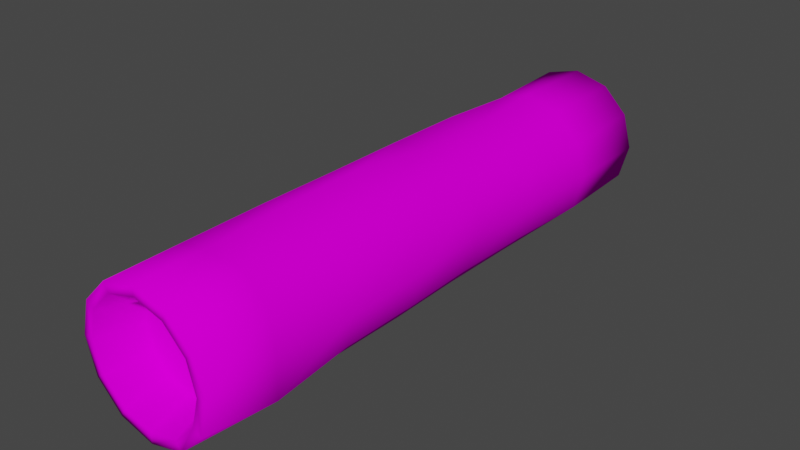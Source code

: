 # Source: FallenLog01.blend  (saved by Blender 3.2.14; exported with 4.5.12 LTS)
import bpy
from mathutils import Matrix  # noqa: F401  (used for matrix-valued properties, if any)

bpy.ops.wm.read_factory_settings(use_empty=True)
scene = bpy.context.scene
scene.name = 'Scene'

# ---- collections
col_collection = bpy.data.collections.new('Collection'); scene.collection.children.link(col_collection)

# ---- images (referenced by path relative to the original .blend; pixels are not part of the script)
import os
ASSET_DIR = os.environ.get("B2B_ASSET_DIR", "")  # directory of the original .blend (textures are referenced by path, not embedded)
HERE = os.path.dirname(os.path.abspath(__file__))  # packed textures are extracted next to this script under _unpacked/

def load_image(name, relpath, width, height, colorspace="sRGB"):
    """Load a texture the original file referenced (path relative to the .blend, or extracted next to this script)."""
    p = next((c for c in (os.path.join(HERE, relpath), os.path.join(ASSET_DIR, relpath)) if relpath and os.path.exists(c)), "")
    if p:
        img = bpy.data.images.load(p, check_existing=True)
        img.name = name
    else:  # same state as the original file: an image datablock whose file is absent (Cycles renders it pink)
        img = bpy.data.images.new(name, width, height)
        img.source = "FILE"
        img.filepath = "//" + (relpath or name)
    img.colorspace_settings.name = colorspace
    return img
img_log_png = load_image('Log.png', 'Log.png', 1024, 1024, 'sRGB')

# ---- materials (node trees are filled in below, after node groups)
mat_log = bpy.data.materials.new('Log')
mat_log.use_transparent_shadow = False

# ---- material node trees
mat_log.use_nodes = True; mat_log.node_tree.nodes.clear()
_N = mat_log.node_tree.nodes; _L = mat_log.node_tree.links
n0 = _N.new('ShaderNodeBsdfPrincipled'); n0.name = 'Principled BSDF'; n0.location = (10, 300)
n0.distribution = 'GGX'
n0.subsurface_method = 'BURLEY'
n0.inputs[2].default_value = 1.0
n0.inputs[3].default_value = 1.45
n0.inputs[13].default_value = 0.0
n0.inputs[27].default_value = (0.0, 0.0, 0.0, 1.0)
n0.inputs[28].default_value = 1.0
n1 = _N.new('ShaderNodeOutputMaterial'); n1.name = 'Material Output'; n1.location = (300, 300)
n2 = _N.new('ShaderNodeTexImage'); n2.name = 'Image Texture'; n2.location = (-280, 280)
n2.image = img_log_png
_L.new(n0.outputs[0], n1.inputs[0])
_L.new(n2.outputs[0], n0.inputs[0])
n1.is_active_output = True

# ---- world
world_world = bpy.data.worlds.new('World'); scene.world = world_world
world_world.use_nodes = True; world_world.node_tree.nodes.clear()
_N = world_world.node_tree.nodes; _L = world_world.node_tree.links
n0 = _N.new('ShaderNodeOutputWorld'); n0.name = 'World Output'; n0.location = (300, 300)
n1 = _N.new('ShaderNodeBackground'); n1.name = 'Background'; n1.location = (10, 300)
n1.inputs[0].default_value = (0.05088, 0.05088, 0.05088, 1.0)
_L.new(n1.outputs[0], n0.inputs[0])
n0.is_active_output = True
world_world.color = (0.05088, 0.05088, 0.05088)
world_world.use_sun_shadow = False
world_world.sun_shadow_jitter_overblur = 0.0

# ---- meshes
me_cylinder_001 = bpy.data.meshes.new('Cylinder.001')
me_cylinder_001.from_pydata([(5.2e-09, 1.362, -2.894), (5.2e-09, 1.362, 4.435), (0.3315, 1.273, -2.894), (0.3315, 1.273, 4.435), (0.5741, 1.031, -2.894), (0.5741, 1.031, 4.435), (0.6629, 0.6994, -2.894), (0.6629, 0.6994, 4.435), (0.5741, 0.3679, -2.894), (0.5741, 0.3679, 4.435), (0.3315, 0.1252, -2.894), (0.3315, 0.1252, 4.435), (-6.887e-08, 0.03641, -2.894), (-6.591e-08, 0.03641, 4.435), (-0.3315, 0.1252, -2.894), (-0.3315, 0.1252, 4.435), (-0.5741, 0.3679, -2.894), (-0.5741, 0.3679, 4.435), (-0.6629, 0.6994, -2.894), (-0.6629, 0.6994, 4.435), (-0.5741, 1.031, -2.894), (-0.5741, 1.031, 4.435), (-0.3315, 1.273, -2.894), (-0.3315, 1.273, 4.435), (0.01217, 1.708, -2.048), (0.01918, 1.616, -0.8355), (0.0469, 1.652, 0.3405), (-0.04493, 1.758, 1.558), (-0.05062, 1.739, 2.739), (-0.04996, 1.674, 4.035), (0.462, 1.576, 3.922), (0.4915, 1.572, 2.775), (0.5152, 1.549, 1.618), (0.4991, 1.58, 0.3513), (0.5225, 1.477, -0.8608), (0.5065, 1.563, -2.067), (0.8647, 1.201, 3.98), (0.8771, 1.189, 2.775), (0.8513, 1.234, 1.546), (0.8723, 1.152, 0.2982), (0.8703, 1.141, -0.8886), (0.9016, 1.183, -2.044), (0.9571, 0.7176, 4.0), (0.9596, 0.6549, 2.783), (1.029, 0.7335, 1.578), (0.9362, 0.7216, 0.2903), (0.9913, 0.7101, -0.8196), (1.023, 0.6927, -2.088), (0.9308, 0.1267, 3.996), (0.861, 0.1923, 2.786), (0.8686, 0.1988, 1.572), (0.8099, 0.1724, 0.4066), (0.8566, 0.1942, -0.8228), (0.9035, 0.1798, -2.067), (0.4996, -0.1691, 3.983), (0.4634, -0.2122, 2.765), (0.5358, -0.1542, 1.502), (0.5512, -0.1178, 0.3901), (0.4939, -0.1814, -0.8748), (0.5111, -0.1362, -2.04), (0.005625, -0.3105, 3.971), (-0.0505, -0.3095, 2.754), (-0.004539, -0.3359, 1.541), (-0.0001336, -0.3006, 0.3587), (0.05561, -0.2431, -0.7997), (0.0008288, -0.3019, -2.057), (-0.4693, -0.2049, 3.912), (-0.4368, -0.1211, 2.786), (-0.4396, -0.2059, 1.607), (-0.4682, -0.1744, 0.398), (-0.5492, -0.1387, -0.8519), (-0.5362, -0.1884, -2.007), (-0.8654, 0.2003, 4.004), (-0.8026, 0.1938, 2.802), (-0.8316, 0.1482, 1.586), (-0.8774, 0.2196, 0.4227), (-0.8278, 0.155, -0.9035), (-0.8069, 0.1924, -2.066), (-0.9983, 0.786, 3.975), (-1.005, 0.6382, 2.832), (-0.9972, 0.6865, 1.566), (-1.046, 0.7163, 0.3655), (-1.003, 0.7008, -0.8501), (-1.015, 0.6699, -2.105), (-0.8677, 1.15, 3.95), (-0.8074, 1.229, 2.844), (-0.8136, 1.2, 1.554), (-0.834, 1.204, 0.2947), (-0.7995, 1.169, -0.8294), (-0.9082, 1.233, -2.066), (-0.4954, 1.583, 3.974), (-0.4686, 1.615, 2.758), (-0.4851, 1.599, 1.594), (-0.4549, 1.621, 0.3553), (-0.4614, 1.604, -0.8816), (-0.4985, 1.512, -2.126), (0.0, 1.699, -3.428), (0.5, 1.565, -3.428), (0.5, 1.565, 5.026), (0.0, 1.699, 5.026), (0.866, 1.199, -3.428), (0.866, 1.199, 5.026), (1.0, 0.6994, -3.428), (1.0, 0.6994, 5.026), (0.866, 0.1994, -3.428), (0.866, 0.1994, 5.026), (0.5, -0.1667, -3.428), (0.5, -0.1667, 5.026), (-8.742e-08, -0.3006, -3.428), (-8.742e-08, -0.3006, 5.026), (-0.5, -0.1667, -3.428), (-0.5, -0.1667, 5.026), (-0.866, 0.1994, -3.428), (-0.866, 0.1994, 5.026), (-1.0, 0.6994, -3.428), (-1.0, 0.6994, 5.026), (-0.866, 1.199, -3.428), (-0.866, 1.199, 5.026), (-0.5, 1.565, -3.428), (-0.5, 1.565, 5.026), (2.242e-09, 1.554, -3.428), (0.4273, 1.44, -3.428), (0.4273, 1.44, 5.026), (2.242e-09, 1.554, 5.026), (0.7402, 1.127, -3.428), (0.7402, 1.127, 5.026), (0.8547, 0.6994, -3.428), (0.8547, 0.6994, 5.026), (0.7402, 0.272, -3.428), (0.7402, 0.272, 5.026), (0.4273, -0.0408, -3.428), (0.4273, -0.0408, 5.026), (-8.07e-08, -0.1553, -3.428), (-8.07e-08, -0.1553, 5.026), (-0.4273, -0.0408, -3.428), (-0.4273, -0.0408, 5.026), (-0.7402, 0.272, -3.428), (-0.7402, 0.272, 5.026), (-0.8547, 0.6994, -3.428), (-0.8547, 0.6994, 5.026), (-0.7402, 1.127, -3.428), (-0.7402, 1.127, 5.026), (-0.4273, 1.44, -3.428), (-0.4273, 1.44, 5.026)], [], [(29, 99, 98, 30), (30, 98, 101, 36), (36, 101, 103, 42), (42, 103, 105, 48), (48, 105, 107, 54), (54, 107, 109, 60), (60, 109, 111, 66), (66, 111, 113, 72), (72, 113, 115, 78), (78, 115, 117, 84), (3, 1, 23, 21, 19, 17, 15, 13, 11, 9, 7, 5), (84, 117, 119, 90), (90, 119, 99, 29), (0, 2, 4, 6, 8, 10, 12, 14, 16, 18, 20, 22), (118, 95, 24, 96), (95, 94, 25, 24), (94, 93, 26, 25), (93, 92, 27, 26), (92, 91, 28, 27), (91, 90, 29, 28), (116, 89, 95, 118), (89, 88, 94, 95), (88, 87, 93, 94), (87, 86, 92, 93), (86, 85, 91, 92), (85, 84, 90, 91), (114, 83, 89, 116), (83, 82, 88, 89), (82, 81, 87, 88), (81, 80, 86, 87), (80, 79, 85, 86), (79, 78, 84, 85), (112, 77, 83, 114), (77, 76, 82, 83), (76, 75, 81, 82), (75, 74, 80, 81), (74, 73, 79, 80), (73, 72, 78, 79), (110, 71, 77, 112), (71, 70, 76, 77), (70, 69, 75, 76), (69, 68, 74, 75), (68, 67, 73, 74), (67, 66, 72, 73), (108, 65, 71, 110), (65, 64, 70, 71), (64, 63, 69, 70), (63, 62, 68, 69), (62, 61, 67, 68), (61, 60, 66, 67), (106, 59, 65, 108), (59, 58, 64, 65), (58, 57, 63, 64), (57, 56, 62, 63), (56, 55, 61, 62), (55, 54, 60, 61), (104, 53, 59, 106), (53, 52, 58, 59), (52, 51, 57, 58), (51, 50, 56, 57), (50, 49, 55, 56), (49, 48, 54, 55), (102, 47, 53, 104), (47, 46, 52, 53), (46, 45, 51, 52), (45, 44, 50, 51), (44, 43, 49, 50), (43, 42, 48, 49), (100, 41, 47, 102), (41, 40, 46, 47), (40, 39, 45, 46), (39, 38, 44, 45), (38, 37, 43, 44), (37, 36, 42, 43), (97, 35, 41, 100), (35, 34, 40, 41), (34, 33, 39, 40), (33, 32, 38, 39), (32, 31, 37, 38), (31, 30, 36, 37), (96, 24, 35, 97), (24, 25, 34, 35), (25, 26, 33, 34), (26, 27, 32, 33), (27, 28, 31, 32), (28, 29, 30, 31), (121, 120, 96, 97), (123, 122, 98, 99), (124, 121, 97, 100), (122, 125, 101, 98), (126, 124, 100, 102), (125, 127, 103, 101), (128, 126, 102, 104), (127, 129, 105, 103), (130, 128, 104, 106), (129, 131, 107, 105), (132, 130, 106, 108), (131, 133, 109, 107), (134, 132, 108, 110), (133, 135, 111, 109), (136, 134, 110, 112), (135, 137, 113, 111), (138, 136, 112, 114), (137, 139, 115, 113), (140, 138, 114, 116), (139, 141, 117, 115), (142, 140, 116, 118), (141, 143, 119, 117), (120, 142, 118, 96), (143, 123, 99, 119), (2, 0, 120, 121), (1, 3, 122, 123), (4, 2, 121, 124), (3, 5, 125, 122), (6, 4, 124, 126), (5, 7, 127, 125), (8, 6, 126, 128), (7, 9, 129, 127), (10, 8, 128, 130), (9, 11, 131, 129), (12, 10, 130, 132), (11, 13, 133, 131), (14, 12, 132, 134), (13, 15, 135, 133), (16, 14, 134, 136), (15, 17, 137, 135), (18, 16, 136, 138), (17, 19, 139, 137), (20, 18, 138, 140), (19, 21, 141, 139), (22, 20, 140, 142), (21, 23, 143, 141), (0, 22, 142, 120), (23, 1, 123, 143)])
me_cylinder_001.polygons.foreach_set('use_smooth', [True] * 134)
_uv = me_cylinder_001.uv_layers.new(name='UVMap')
_uv.uv.foreach_set('vector', [0.1653, 0.8359, 0.1653, 0.8359, 0.1653, 0.8359, 0.1653, 0.8359, 0.1653, 0.8359, 0.1653, 0.8359, 0.1653, 0.8359, 0.1653, 0.8359, 0.1653, 0.8359, 0.1653, 0.8359, 0.1653, 0.8359, 0.1653, 0.8359, 0.1653, 0.8359, 0.1653, 0.8359, 0.1653, 0.8359, 0.1653, 0.8359, 0.1653, 0.8359, 0.1653, 0.8359, 0.1653, 0.8359, 0.1653, 0.8359, 0.1653, 0.8359, 0.1653, 0.8359, 0.1653, 0.8359, 0.1653, 0.8359, 0.1653, 0.8359, 0.1653, 0.8359, 0.1653, 0.8359, 0.1653, 0.8359, 0.1653, 0.8359, 0.1653, 0.8359, 0.1653, 0.8359, 0.1653, 0.8359, 0.1653, 0.8359, 0.1653, 0.8359, 0.1653, 0.8359, 0.1653, 0.8359, 0.1653, 0.8359, 0.1653, 0.8359, 0.1653, 0.8359, 0.1653, 0.8359, 0.1653, 0.4881, 0.1653, 0.4881, 0.1653, 0.4881, 0.1653, 0.4881, 0.1653, 0.4881, 0.1653, 0.4881, 0.1653, 0.4881, 0.1653, 0.4881, 0.1653, 0.4881, 0.1653, 0.4881, 0.1653, 0.4881, 0.1653, 0.4881, 0.1653, 0.8359, 0.1653, 0.8359, 0.1653, 0.8359, 0.1653, 0.8359, 0.1653, 0.8359, 0.1653, 0.8359, 0.1653, 0.8359, 0.1653, 0.8359, 0.1522, 0.4749, 0.1522, 0.4749, 0.1522, 0.4749, 0.1522, 0.4749, 0.1522, 0.4749, 0.1522, 0.4749, 0.1522, 0.4749, 0.1522, 0.4749, 0.1522, 0.4749, 0.1522, 0.4749, 0.1522, 0.4749, 0.1522, 0.4749, 0.1653, 0.8359, 0.1653, 0.8359, 0.1653, 0.8359, 0.1653, 0.8359, 0.1653, 0.8359, 0.1653, 0.8359, 0.1653, 0.8359, 0.1653, 0.8359, 0.1653, 0.8359, 0.1653, 0.8359, 0.1653, 0.8359, 0.1653, 0.8359, 0.1653, 0.8359, 0.1653, 0.8359, 0.1653, 0.8359, 0.1653, 0.8359, 0.1653, 0.8359, 0.1653, 0.8359, 0.1653, 0.8359, 0.1653, 0.8359, 0.1653, 0.8359, 0.1653, 0.8359, 0.1653, 0.8359, 0.1653, 0.8359, 0.1653, 0.8359, 0.1653, 0.8359, 0.1653, 0.8359, 0.1653, 0.8359, 0.1653, 0.8359, 0.1653, 0.8359, 0.1653, 0.8359, 0.1653, 0.8359, 0.1653, 0.8359, 0.1653, 0.8359, 0.1653, 0.8359, 0.1653, 0.8359, 0.1653, 0.8359, 0.1653, 0.8359, 0.1653, 0.8359, 0.1653, 0.8359, 0.1653, 0.8359, 0.1653, 0.8359, 0.1653, 0.8359, 0.1653, 0.8359, 0.1653, 0.8359, 0.1653, 0.8359, 0.1653, 0.8359, 0.1653, 0.8359, 0.1653, 0.8359, 0.1653, 0.8359, 0.1653, 0.8359, 0.1653, 0.8359, 0.1653, 0.8359, 0.1653, 0.8359, 0.1653, 0.8359, 0.1653, 0.8359, 0.1653, 0.8359, 0.1653, 0.8359, 0.1653, 0.8359, 0.1653, 0.8359, 0.1653, 0.8359, 0.1653, 0.8359, 0.1653, 0.8359, 0.1653, 0.8359, 0.1653, 0.8359, 0.1653, 0.8359, 0.1653, 0.8359, 0.1653, 0.8359, 0.1653, 0.8359, 0.1653, 0.8359, 0.1653, 0.8359, 0.1653, 0.8359, 0.1653, 0.8359, 0.1653, 0.8359, 0.1653, 0.8359, 0.1653, 0.8359, 0.1653, 0.8359, 0.1653, 0.8359, 0.1653, 0.8359, 0.1653, 0.8359, 0.1653, 0.8359, 0.1653, 0.8359, 0.1653, 0.8359, 0.1653, 0.8359, 0.1653, 0.8359, 0.1653, 0.8359, 0.1653, 0.8359, 0.1653, 0.8359, 0.1653, 0.8359, 0.1653, 0.8359, 0.1653, 0.8359, 0.1653, 0.8359, 0.1653, 0.8359, 0.1653, 0.8359, 0.1653, 0.8359, 0.1653, 0.8359, 0.1653, 0.8359, 0.1653, 0.8359, 0.1653, 0.8359, 0.1653, 0.8359, 0.1653, 0.8359, 0.1653, 0.8359, 0.1653, 0.8359, 0.1653, 0.8359, 0.1653, 0.8359, 0.1653, 0.8359, 0.1653, 0.8359, 0.1653, 0.8359, 0.1653, 0.8359, 0.1653, 0.8359, 0.1653, 0.8359, 0.1653, 0.8359, 0.1653, 0.8359, 0.1653, 0.8359, 0.1653, 0.8359, 0.1653, 0.8359, 0.1653, 0.8359, 0.1653, 0.8359, 0.1653, 0.8359, 0.1653, 0.8359, 0.1653, 0.8359, 0.1653, 0.8359, 0.1653, 0.8359, 0.1653, 0.8359, 0.1653, 0.8359, 0.1653, 0.8359, 0.1653, 0.8359, 0.1653, 0.8359, 0.1653, 0.8359, 0.1653, 0.8359, 0.1653, 0.8359, 0.1653, 0.8359, 0.1653, 0.8359, 0.1653, 0.8359, 0.1653, 0.8359, 0.1653, 0.8359, 0.1653, 0.8359, 0.1653, 0.8359, 0.1653, 0.8359, 0.1653, 0.8359, 0.1653, 0.8359, 0.1653, 0.8359, 0.1653, 0.8359, 0.1653, 0.8359, 0.1653, 0.8359, 0.1653, 0.8359, 0.1653, 0.8359, 0.1653, 0.8359, 0.1653, 0.8359, 0.1653, 0.8359, 0.1653, 0.8359, 0.1653, 0.8359, 0.1653, 0.8359, 0.1653, 0.8359, 0.1653, 0.8359, 0.1653, 0.8359, 0.1653, 0.8359, 0.1653, 0.8359, 0.1653, 0.8359, 0.1653, 0.8359, 0.1653, 0.8359, 0.1653, 0.8359, 0.1653, 0.8359, 0.1653, 0.8359, 0.1653, 0.8359, 0.1653, 0.8359, 0.1653, 0.8359, 0.1653, 0.8359, 0.1653, 0.8359, 0.1653, 0.8359, 0.1653, 0.8359, 0.1653, 0.8359, 0.1653, 0.8359, 0.1653, 0.8359, 0.1653, 0.8359, 0.1653, 0.8359, 0.1653, 0.8359, 0.1653, 0.8359, 0.1653, 0.8359, 0.1653, 0.8359, 0.1653, 0.8359, 0.1653, 0.8359, 0.1653, 0.8359, 0.1653, 0.8359, 0.1653, 0.8359, 0.1653, 0.8359, 0.1653, 0.8359, 0.1653, 0.8359, 0.1653, 0.8359, 0.1653, 0.8359, 0.1653, 0.8359, 0.1653, 0.8359, 0.1653, 0.8359, 0.1653, 0.8359, 0.1653, 0.8359, 0.1653, 0.8359, 0.1653, 0.8359, 0.1653, 0.8359, 0.1653, 0.8359, 0.1653, 0.8359, 0.1653, 0.8359, 0.1653, 0.8359, 0.1653, 0.8359, 0.1653, 0.8359, 0.1653, 0.8359, 0.1653, 0.8359, 0.1653, 0.8359, 0.1653, 0.8359, 0.1653, 0.8359, 0.1653, 0.8359, 0.1653, 0.8359, 0.1653, 0.8359, 0.1653, 0.8359, 0.1653, 0.8359, 0.1653, 0.8359, 0.1653, 0.8359, 0.1653, 0.8359, 0.1653, 0.8359, 0.1653, 0.8359, 0.1653, 0.8359, 0.1653, 0.8359, 0.1653, 0.8359, 0.1653, 0.8359, 0.1653, 0.8359, 0.1653, 0.8359, 0.1653, 0.8359, 0.1653, 0.8359, 0.1653, 0.8359, 0.1653, 0.8359, 0.1653, 0.8359, 0.1653, 0.8359, 0.1653, 0.8359, 0.1653, 0.8359, 0.1653, 0.8359, 0.1653, 0.8359, 0.1653, 0.8359, 0.1653, 0.8359, 0.1653, 0.8359, 0.1653, 0.8359, 0.1653, 0.8359, 0.1653, 0.8359, 0.1653, 0.8359, 0.1653, 0.8359, 0.1653, 0.8359, 0.1653, 0.8359, 0.1653, 0.8359, 0.1653, 0.8359, 0.1653, 0.8359, 0.1653, 0.8359, 0.1653, 0.8359, 0.1653, 0.8359, 0.1653, 0.8359, 0.1653, 0.8359, 0.1653, 0.8359, 0.1653, 0.8359, 0.1653, 0.8359, 0.1653, 0.8359, 0.1653, 0.8359, 0.1653, 0.8359, 0.1653, 0.8359, 0.1653, 0.8359, 0.1653, 0.8359, 0.1653, 0.8359, 0.1653, 0.8359, 0.1653, 0.8359, 0.1653, 0.8359, 0.1653, 0.8359, 0.1653, 0.8359, 0.1653, 0.8359, 0.1653, 0.8359, 0.1653, 0.8359, 0.1653, 0.8359, 0.1653, 0.8359, 0.1653, 0.8359, 0.1653, 0.8359, 0.1653, 0.8359, 0.1653, 0.8359, 0.1653, 0.8359, 0.1653, 0.8359, 0.1653, 0.8359, 0.1653, 0.8359, 0.1653, 0.8359, 0.1653, 0.8359, 0.1653, 0.8359, 0.1653, 0.8359, 0.1653, 0.8359, 0.1653, 0.8359, 0.1653, 0.8359, 0.1653, 0.8359, 0.1653, 0.8359, 0.1653, 0.8359, 0.1653, 0.8359, 0.1653, 0.8359, 0.1653, 0.8359, 0.1653, 0.8359, 0.1653, 0.8359, 0.1653, 0.8359, 0.1653, 0.8359, 0.1653, 0.8359, 0.1653, 0.8359, 0.1653, 0.8359, 0.1653, 0.8359, 0.1653, 0.8359, 0.1653, 0.8359, 0.1653, 0.8359, 0.1653, 0.8359, 0.1653, 0.8359, 0.1653, 0.8359, 0.1653, 0.8359, 0.1653, 0.8359, 0.1653, 0.8359, 0.1653, 0.8359, 0.1653, 0.8359, 0.1653, 0.8359, 0.1653, 0.8359, 0.1653, 0.8359, 0.1653, 0.8359, 0.1653, 0.8359, 0.1653, 0.8359, 0.1653, 0.8359, 0.1653, 0.8359, 0.1653, 0.8359, 0.1653, 0.8359, 0.1653, 0.8359, 0.1653, 0.8359, 0.1653, 0.8359, 0.1653, 0.8359, 0.1653, 0.8359, 0.1653, 0.8359, 0.1653, 0.8359, 0.1653, 0.8359, 0.1653, 0.8359, 0.1653, 0.8359, 0.1653, 0.8359, 0.1653, 0.8359, 0.1653, 0.8359, 0.1653, 0.8359, 0.1653, 0.8359, 0.1653, 0.8359, 0.1653, 0.8359, 0.1653, 0.8359, 0.1653, 0.8359, 0.1653, 0.8359, 0.1653, 0.8359, 0.1653, 0.8359, 0.1653, 0.8359, 0.1653, 0.8359, 0.1653, 0.8359, 0.1653, 0.8359, 0.1653, 0.8359, 0.1653, 0.8359, 0.1653, 0.8359, 0.1653, 0.8359, 0.1653, 0.8359, 0.1653, 0.8359, 0.1653, 0.8359, 0.1653, 0.8359, 0.1653, 0.8359, 0.1653, 0.8359, 0.1653, 0.8359, 0.1653, 0.8359, 0.1653, 0.8359, 0.1653, 0.8359, 0.1653, 0.8359, 0.1653, 0.8359, 0.1653, 0.8359, 0.1653, 0.8359, 0.1653, 0.8359, 0.1653, 0.8359, 0.1653, 0.8359, 0.1653, 0.8359, 0.1653, 0.8359, 0.1653, 0.8359, 0.1653, 0.8359, 0.1653, 0.8359, 0.1653, 0.8359, 0.1653, 0.8359, 0.1653, 0.8359, 0.1653, 0.8359, 0.1653, 0.8359, 0.1653, 0.8359, 0.1653, 0.8359, 0.1653, 0.8359, 0.1653, 0.8359, 0.1522, 0.4749, 0.1522, 0.4749, 0.1522, 0.4749, 0.1522, 0.4749, 0.1653, 0.4881, 0.1653, 0.4881, 0.1653, 0.4881, 0.1653, 0.4881, 0.1522, 0.4749, 0.1522, 0.4749, 0.1522, 0.4749, 0.1522, 0.4749, 0.1653, 0.4881, 0.1653, 0.4881, 0.1653, 0.4881, 0.1653, 0.4881, 0.1522, 0.4749, 0.1522, 0.4749, 0.1522, 0.4749, 0.1522, 0.4749, 0.1653, 0.4881, 0.1653, 0.4881, 0.1653, 0.4881, 0.1653, 0.4881, 0.1522, 0.4749, 0.1522, 0.4749, 0.1522, 0.4749, 0.1522, 0.4749, 0.1653, 0.4881, 0.1653, 0.4881, 0.1653, 0.4881, 0.1653, 0.4881, 0.1522, 0.4749, 0.1522, 0.4749, 0.1522, 0.4749, 0.1522, 0.4749, 0.1653, 0.4881, 0.1653, 0.4881, 0.1653, 0.4881, 0.1653, 0.4881, 0.1522, 0.4749, 0.1522, 0.4749, 0.1522, 0.4749, 0.1522, 0.4749, 0.1653, 0.4881, 0.1653, 0.4881, 0.1653, 0.4881, 0.1653, 0.4881, 0.1522, 0.4749, 0.1522, 0.4749, 0.1522, 0.4749, 0.1522, 0.4749, 0.1653, 0.4881, 0.1653, 0.4881, 0.1653, 0.4881, 0.1653, 0.4881, 0.1522, 0.4749, 0.1522, 0.4749, 0.1522, 0.4749, 0.1522, 0.4749, 0.1653, 0.4881, 0.1653, 0.4881, 0.1653, 0.4881, 0.1653, 0.4881, 0.1522, 0.4749, 0.1522, 0.4749, 0.1522, 0.4749, 0.1522, 0.4749, 0.1653, 0.4881, 0.1653, 0.4881, 0.1653, 0.4881, 0.1653, 0.4881, 0.1522, 0.4749, 0.1522, 0.4749, 0.1522, 0.4749, 0.1522, 0.4749, 0.1653, 0.4881, 0.1653, 0.4881, 0.1653, 0.4881, 0.1653, 0.4881, 0.1522, 0.4749, 0.1522, 0.4749, 0.1522, 0.4749, 0.1522, 0.4749, 0.1653, 0.4881, 0.1653, 0.4881, 0.1653, 0.4881, 0.1653, 0.4881, 0.1522, 0.4749, 0.1522, 0.4749, 0.1522, 0.4749, 0.1522, 0.4749, 0.1653, 0.4881, 0.1653, 0.4881, 0.1653, 0.4881, 0.1653, 0.4881])
me_cylinder_001.materials.append(mat_log)
me_cylinder_001.update()

# ---- objects
ob_cylinder = bpy.data.objects.new('Cylinder', me_cylinder_001)

# ---- transforms, parenting, visibility, modifiers, constraints
ob_cylinder.location = (0.0, 0.0, 0.0)
ob_cylinder.rotation_euler = (1.571, 0.0, 0.0)
ob_cylinder.scale = (0.5, 0.5, 0.5)

# ---- collection membership
col_collection.objects.link(ob_cylinder)

# ---- scene / render settings (as saved in the file)
scene.frame_start = 1; scene.frame_end = 250; scene.frame_set(1)
scene.render.engine = 'BLENDER_EEVEE_NEXT'
scene.cycles.sampling_pattern = 'TABULATED_SOBOL'
scene.cycles.use_light_tree = False
scene.view_settings.view_transform = 'Filmic'
bpy.context.view_layer.update()

# ---- added for rendering (the .blend has no active camera and no usable light): camera, sun
cam_auto = bpy.data.cameras.new('AutoCamera')
cam_auto.lens = 50.0
cam_auto.sensor_width = 36.0
cam_auto.clip_end = 1000.0
ob_auto_camera = bpy.data.objects.new('AutoCamera', cam_auto)
scene.collection.objects.link(ob_auto_camera)
ob_auto_camera.location = (4.13717, -5.36931, 3.66881)
ob_auto_camera.rotation_euler = (1.09748, -7.21219e-08, 0.694738)
scene.camera = ob_auto_camera
light_auto_sun = bpy.data.lights.new('AutoSun', 'SUN')
light_auto_sun.energy = 3.0
light_auto_sun.angle = 0.0523599
ob_auto_sun = bpy.data.objects.new('AutoSun', light_auto_sun)
scene.collection.objects.link(ob_auto_sun)
ob_auto_sun.rotation_euler = (0.872665, 0.174533, 0.523599)
bpy.context.view_layer.update()
